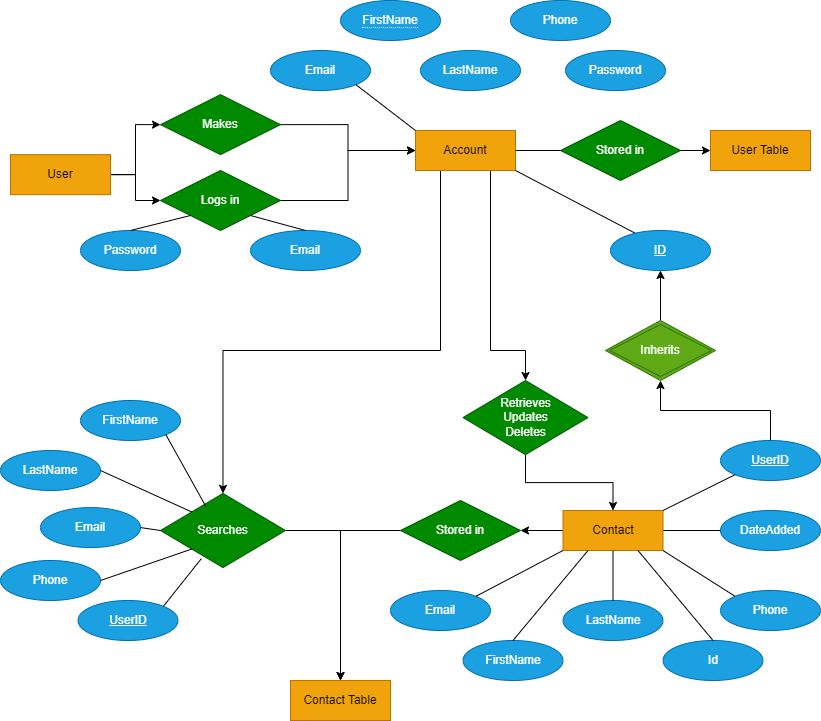

The diagram above was exported from draw.io. Its source (the exported page's mxGraphModel, read from the mxfile embedded in the PNG):
<mxGraphModel dx="1050" dy="549" grid="1" gridSize="10" guides="1" tooltips="1" connect="1" arrows="1" fold="1" page="1" pageScale="1" pageWidth="850" pageHeight="1100" math="0" shadow="0" extFonts="Permanent Marker^https://fonts.googleapis.com/css?family=Permanent+Marker">
  <root>
    <mxCell id="0" />
    <mxCell id="1" parent="0" />
    <mxCell id="1Xf7fbBkaFYpPVQfP7VX-22" style="edgeStyle=none;rounded=0;orthogonalLoop=1;jettySize=auto;html=1;exitX=0;exitY=0;exitDx=0;exitDy=0;" parent="1" edge="1">
      <mxGeometry relative="1" as="geometry">
        <mxPoint x="154.64466094067257" y="109.99786437626905" as="sourcePoint" />
        <mxPoint x="154.64466094067257" y="109.99786437626905" as="targetPoint" />
      </mxGeometry>
    </mxCell>
    <mxCell id="1Xf7fbBkaFYpPVQfP7VX-94" style="edgeStyle=orthogonalEdgeStyle;rounded=0;orthogonalLoop=1;jettySize=auto;html=1;exitX=1;exitY=0.5;exitDx=0;exitDy=0;entryX=0;entryY=0.5;entryDx=0;entryDy=0;" parent="1" source="1Xf7fbBkaFYpPVQfP7VX-29" target="1Xf7fbBkaFYpPVQfP7VX-32" edge="1">
      <mxGeometry relative="1" as="geometry" />
    </mxCell>
    <mxCell id="1Xf7fbBkaFYpPVQfP7VX-95" style="edgeStyle=orthogonalEdgeStyle;rounded=0;orthogonalLoop=1;jettySize=auto;html=1;exitX=1;exitY=0.5;exitDx=0;exitDy=0;entryX=0;entryY=0.5;entryDx=0;entryDy=0;" parent="1" source="1Xf7fbBkaFYpPVQfP7VX-29" target="1Xf7fbBkaFYpPVQfP7VX-30" edge="1">
      <mxGeometry relative="1" as="geometry" />
    </mxCell>
    <mxCell id="1Xf7fbBkaFYpPVQfP7VX-29" value="User" style="whiteSpace=wrap;html=1;align=center;fillColor=#f0a30a;strokeColor=#BD7000;fontColor=#000000;" parent="1" vertex="1">
      <mxGeometry x="20" y="184.14" width="100" height="40" as="geometry" />
    </mxCell>
    <mxCell id="1Xf7fbBkaFYpPVQfP7VX-148" style="edgeStyle=orthogonalEdgeStyle;rounded=0;orthogonalLoop=1;jettySize=auto;html=1;exitX=1;exitY=0.5;exitDx=0;exitDy=0;entryX=0;entryY=0.5;entryDx=0;entryDy=0;" parent="1" source="1Xf7fbBkaFYpPVQfP7VX-30" target="1Xf7fbBkaFYpPVQfP7VX-31" edge="1">
      <mxGeometry relative="1" as="geometry" />
    </mxCell>
    <mxCell id="1Xf7fbBkaFYpPVQfP7VX-30" value="Logs in" style="shape=rhombus;perimeter=rhombusPerimeter;whiteSpace=wrap;html=1;align=center;fillColor=#008a00;strokeColor=#005700;fontColor=#ffffff;" parent="1" vertex="1">
      <mxGeometry x="170" y="200" width="120" height="60" as="geometry" />
    </mxCell>
    <mxCell id="1Xf7fbBkaFYpPVQfP7VX-174" style="edgeStyle=orthogonalEdgeStyle;rounded=0;orthogonalLoop=1;jettySize=auto;html=1;exitX=0.25;exitY=1;exitDx=0;exitDy=0;entryX=0.5;entryY=0;entryDx=0;entryDy=0;" parent="1" source="1Xf7fbBkaFYpPVQfP7VX-31" target="1Xf7fbBkaFYpPVQfP7VX-104" edge="1">
      <mxGeometry relative="1" as="geometry">
        <Array as="points">
          <mxPoint x="450" y="380" />
          <mxPoint x="233" y="380" />
        </Array>
      </mxGeometry>
    </mxCell>
    <mxCell id="1Xf7fbBkaFYpPVQfP7VX-175" style="edgeStyle=orthogonalEdgeStyle;rounded=0;orthogonalLoop=1;jettySize=auto;html=1;exitX=0.75;exitY=1;exitDx=0;exitDy=0;entryX=0.5;entryY=0;entryDx=0;entryDy=0;" parent="1" source="1Xf7fbBkaFYpPVQfP7VX-31" target="1Xf7fbBkaFYpPVQfP7VX-73" edge="1">
      <mxGeometry relative="1" as="geometry">
        <Array as="points">
          <mxPoint x="500" y="380" />
          <mxPoint x="535" y="380" />
        </Array>
      </mxGeometry>
    </mxCell>
    <mxCell id="1Xf7fbBkaFYpPVQfP7VX-31" value="Account" style="whiteSpace=wrap;html=1;align=center;fillColor=#f0a30a;strokeColor=#BD7000;fontColor=#000000;" parent="1" vertex="1">
      <mxGeometry x="425" y="160" width="100" height="40" as="geometry" />
    </mxCell>
    <mxCell id="1Xf7fbBkaFYpPVQfP7VX-146" style="edgeStyle=orthogonalEdgeStyle;rounded=0;orthogonalLoop=1;jettySize=auto;html=1;exitX=1;exitY=0.5;exitDx=0;exitDy=0;entryX=0;entryY=0.5;entryDx=0;entryDy=0;" parent="1" source="1Xf7fbBkaFYpPVQfP7VX-32" target="1Xf7fbBkaFYpPVQfP7VX-31" edge="1">
      <mxGeometry relative="1" as="geometry" />
    </mxCell>
    <mxCell id="1Xf7fbBkaFYpPVQfP7VX-32" value="Makes" style="shape=rhombus;perimeter=rhombusPerimeter;whiteSpace=wrap;html=1;align=center;fillColor=#008a00;strokeColor=#005700;fontColor=#ffffff;" parent="1" vertex="1">
      <mxGeometry x="170" y="124.14" width="120" height="60" as="geometry" />
    </mxCell>
    <mxCell id="1Xf7fbBkaFYpPVQfP7VX-34" value="User Table" style="whiteSpace=wrap;html=1;align=center;fillColor=#f0a30a;strokeColor=#BD7000;fontColor=#000000;" parent="1" vertex="1">
      <mxGeometry x="720" y="160" width="100" height="40" as="geometry" />
    </mxCell>
    <mxCell id="1Xf7fbBkaFYpPVQfP7VX-36" value="&lt;span style=&quot;border-bottom: 1px dotted&quot;&gt;FirstName&lt;/span&gt;" style="ellipse;whiteSpace=wrap;html=1;align=center;fillColor=#1ba1e2;strokeColor=#006EAF;fontColor=#ffffff;" parent="1" vertex="1">
      <mxGeometry x="350" y="30" width="100" height="40" as="geometry" />
    </mxCell>
    <mxCell id="1Xf7fbBkaFYpPVQfP7VX-37" value="LastName" style="ellipse;whiteSpace=wrap;html=1;align=center;fillColor=#1ba1e2;strokeColor=#006EAF;fontColor=#ffffff;" parent="1" vertex="1">
      <mxGeometry x="430" y="80" width="100" height="40" as="geometry" />
    </mxCell>
    <mxCell id="1Xf7fbBkaFYpPVQfP7VX-39" value="Email" style="ellipse;whiteSpace=wrap;html=1;align=center;fillColor=#1ba1e2;strokeColor=#006EAF;fontColor=#ffffff;" parent="1" vertex="1">
      <mxGeometry x="280" y="79.99999999999999" width="100" height="40" as="geometry" />
    </mxCell>
    <mxCell id="1Xf7fbBkaFYpPVQfP7VX-40" value="Password" style="ellipse;whiteSpace=wrap;html=1;align=center;fillColor=#1ba1e2;strokeColor=#006EAF;fontColor=#ffffff;" parent="1" vertex="1">
      <mxGeometry x="575" y="80" width="100" height="40" as="geometry" />
    </mxCell>
    <mxCell id="1Xf7fbBkaFYpPVQfP7VX-41" value="Phone" style="ellipse;whiteSpace=wrap;html=1;align=center;fillColor=#1ba1e2;strokeColor=#006EAF;fontColor=#ffffff;" parent="1" vertex="1">
      <mxGeometry x="520" y="29.999999999999986" width="100" height="40" as="geometry" />
    </mxCell>
    <mxCell id="1Xf7fbBkaFYpPVQfP7VX-55" value="Email" style="ellipse;whiteSpace=wrap;html=1;align=center;fillColor=#1ba1e2;strokeColor=#006EAF;fontColor=#ffffff;" parent="1" vertex="1">
      <mxGeometry x="260" y="260" width="110" height="40" as="geometry" />
    </mxCell>
    <mxCell id="1Xf7fbBkaFYpPVQfP7VX-56" value="Password" style="ellipse;whiteSpace=wrap;html=1;align=center;fillColor=#1ba1e2;strokeColor=#006EAF;fontColor=#ffffff;" parent="1" vertex="1">
      <mxGeometry x="90" y="260" width="100" height="40" as="geometry" />
    </mxCell>
    <mxCell id="1Xf7fbBkaFYpPVQfP7VX-60" value="" style="endArrow=none;html=1;rounded=0;entryX=1;entryY=1;entryDx=0;entryDy=0;exitX=0;exitY=0;exitDx=0;exitDy=0;" parent="1" source="1Xf7fbBkaFYpPVQfP7VX-31" target="1Xf7fbBkaFYpPVQfP7VX-39" edge="1">
      <mxGeometry width="50" height="50" relative="1" as="geometry">
        <mxPoint x="390" y="284.14" as="sourcePoint" />
        <mxPoint x="440" y="234.14" as="targetPoint" />
      </mxGeometry>
    </mxCell>
    <mxCell id="1Xf7fbBkaFYpPVQfP7VX-67" value="" style="endArrow=none;html=1;rounded=0;exitX=1;exitY=1;exitDx=0;exitDy=0;entryX=0.252;entryY=0.075;entryDx=0;entryDy=0;entryPerimeter=0;" parent="1" source="1Xf7fbBkaFYpPVQfP7VX-31" target="1Xf7fbBkaFYpPVQfP7VX-79" edge="1">
      <mxGeometry width="50" height="50" relative="1" as="geometry">
        <mxPoint x="430" y="204.14" as="sourcePoint" />
        <mxPoint x="545" y="260.14" as="targetPoint" />
      </mxGeometry>
    </mxCell>
    <mxCell id="1Xf7fbBkaFYpPVQfP7VX-85" style="edgeStyle=orthogonalEdgeStyle;rounded=0;orthogonalLoop=1;jettySize=auto;html=1;exitX=0.5;exitY=1;exitDx=0;exitDy=0;entryX=0.5;entryY=0;entryDx=0;entryDy=0;" parent="1" source="1Xf7fbBkaFYpPVQfP7VX-73" target="1Xf7fbBkaFYpPVQfP7VX-76" edge="1">
      <mxGeometry relative="1" as="geometry" />
    </mxCell>
    <mxCell id="1Xf7fbBkaFYpPVQfP7VX-73" value="Retrieves&lt;br&gt;Updates&lt;br&gt;Deletes" style="shape=rhombus;perimeter=rhombusPerimeter;whiteSpace=wrap;html=1;align=center;fillColor=#008a00;strokeColor=#005700;fontColor=#ffffff;" parent="1" vertex="1">
      <mxGeometry x="472.5" y="410" width="125" height="74.14" as="geometry" />
    </mxCell>
    <mxCell id="1Xf7fbBkaFYpPVQfP7VX-118" style="edgeStyle=orthogonalEdgeStyle;rounded=0;orthogonalLoop=1;jettySize=auto;html=1;exitX=0;exitY=0.5;exitDx=0;exitDy=0;" parent="1" source="1Xf7fbBkaFYpPVQfP7VX-76" target="1Xf7fbBkaFYpPVQfP7VX-77" edge="1">
      <mxGeometry relative="1" as="geometry" />
    </mxCell>
    <mxCell id="1Xf7fbBkaFYpPVQfP7VX-76" value="Contact" style="whiteSpace=wrap;html=1;align=center;fillColor=#f0a30a;strokeColor=#BD7000;fontColor=#000000;" parent="1" vertex="1">
      <mxGeometry x="572.5" y="540" width="100" height="40" as="geometry" />
    </mxCell>
    <mxCell id="1Xf7fbBkaFYpPVQfP7VX-172" style="edgeStyle=orthogonalEdgeStyle;rounded=0;orthogonalLoop=1;jettySize=auto;html=1;exitX=0;exitY=0.5;exitDx=0;exitDy=0;entryX=0.5;entryY=0;entryDx=0;entryDy=0;" parent="1" source="1Xf7fbBkaFYpPVQfP7VX-77" target="1Xf7fbBkaFYpPVQfP7VX-171" edge="1">
      <mxGeometry relative="1" as="geometry" />
    </mxCell>
    <mxCell id="1Xf7fbBkaFYpPVQfP7VX-77" value="Stored in" style="shape=rhombus;perimeter=rhombusPerimeter;whiteSpace=wrap;html=1;align=center;fillColor=#008a00;strokeColor=#005700;fontColor=#ffffff;" parent="1" vertex="1">
      <mxGeometry x="410" y="530" width="120" height="60" as="geometry" />
    </mxCell>
    <mxCell id="1Xf7fbBkaFYpPVQfP7VX-79" value="ID" style="ellipse;whiteSpace=wrap;html=1;align=center;fontStyle=4;fillColor=#1ba1e2;strokeColor=#006EAF;fontColor=#ffffff;" parent="1" vertex="1">
      <mxGeometry x="620" y="260" width="100" height="40" as="geometry" />
    </mxCell>
    <mxCell id="1Xf7fbBkaFYpPVQfP7VX-82" value="" style="endArrow=none;html=1;rounded=0;exitX=1;exitY=1;exitDx=0;exitDy=0;entryX=0.5;entryY=0;entryDx=0;entryDy=0;" parent="1" source="1Xf7fbBkaFYpPVQfP7VX-30" target="1Xf7fbBkaFYpPVQfP7VX-55" edge="1">
      <mxGeometry relative="1" as="geometry">
        <mxPoint x="420" y="290" as="sourcePoint" />
        <mxPoint x="580" y="290" as="targetPoint" />
      </mxGeometry>
    </mxCell>
    <mxCell id="1Xf7fbBkaFYpPVQfP7VX-83" value="" style="endArrow=none;html=1;rounded=0;exitX=0;exitY=1;exitDx=0;exitDy=0;entryX=0.5;entryY=0;entryDx=0;entryDy=0;" parent="1" source="1Xf7fbBkaFYpPVQfP7VX-30" target="1Xf7fbBkaFYpPVQfP7VX-56" edge="1">
      <mxGeometry relative="1" as="geometry">
        <mxPoint x="420" y="290" as="sourcePoint" />
        <mxPoint x="580" y="290" as="targetPoint" />
      </mxGeometry>
    </mxCell>
    <mxCell id="1Xf7fbBkaFYpPVQfP7VX-125" style="edgeStyle=orthogonalEdgeStyle;rounded=0;orthogonalLoop=1;jettySize=auto;html=1;exitX=0.5;exitY=0;exitDx=0;exitDy=0;entryX=0.5;entryY=1;entryDx=0;entryDy=0;" parent="1" source="1Xf7fbBkaFYpPVQfP7VX-86" target="1Xf7fbBkaFYpPVQfP7VX-79" edge="1">
      <mxGeometry relative="1" as="geometry" />
    </mxCell>
    <mxCell id="1Xf7fbBkaFYpPVQfP7VX-86" value="Inherits" style="shape=rhombus;double=1;perimeter=rhombusPerimeter;whiteSpace=wrap;html=1;align=center;fillColor=#60a917;strokeColor=#2D7600;fontColor=#ffffff;" parent="1" vertex="1">
      <mxGeometry x="615" y="350" width="110" height="60" as="geometry" />
    </mxCell>
    <mxCell id="1Xf7fbBkaFYpPVQfP7VX-126" style="edgeStyle=orthogonalEdgeStyle;rounded=0;orthogonalLoop=1;jettySize=auto;html=1;exitX=0.5;exitY=0;exitDx=0;exitDy=0;entryX=0.5;entryY=1;entryDx=0;entryDy=0;" parent="1" source="1Xf7fbBkaFYpPVQfP7VX-91" target="1Xf7fbBkaFYpPVQfP7VX-86" edge="1">
      <mxGeometry relative="1" as="geometry" />
    </mxCell>
    <mxCell id="1Xf7fbBkaFYpPVQfP7VX-91" value="UserID" style="ellipse;whiteSpace=wrap;html=1;align=center;fontStyle=4;fillColor=#1ba1e2;strokeColor=#006EAF;fontColor=#ffffff;" parent="1" vertex="1">
      <mxGeometry x="730" y="470" width="100" height="40" as="geometry" />
    </mxCell>
    <mxCell id="1Xf7fbBkaFYpPVQfP7VX-98" value="" style="edgeStyle=none;rounded=0;orthogonalLoop=1;jettySize=auto;html=1;exitX=1;exitY=0.5;exitDx=0;exitDy=0;entryX=0;entryY=0.5;entryDx=0;entryDy=0;endArrow=none;" parent="1" source="1Xf7fbBkaFYpPVQfP7VX-31" target="1Xf7fbBkaFYpPVQfP7VX-33" edge="1">
      <mxGeometry relative="1" as="geometry">
        <mxPoint x="520" y="204" as="sourcePoint" />
        <mxPoint x="670" y="204.14" as="targetPoint" />
      </mxGeometry>
    </mxCell>
    <mxCell id="1Xf7fbBkaFYpPVQfP7VX-99" style="edgeStyle=orthogonalEdgeStyle;rounded=0;orthogonalLoop=1;jettySize=auto;html=1;exitX=1;exitY=0.5;exitDx=0;exitDy=0;entryX=0;entryY=0.5;entryDx=0;entryDy=0;" parent="1" source="1Xf7fbBkaFYpPVQfP7VX-33" target="1Xf7fbBkaFYpPVQfP7VX-34" edge="1">
      <mxGeometry relative="1" as="geometry" />
    </mxCell>
    <mxCell id="1Xf7fbBkaFYpPVQfP7VX-33" value="Stored in" style="shape=rhombus;perimeter=rhombusPerimeter;whiteSpace=wrap;html=1;align=center;fillColor=#008a00;strokeColor=#005700;fontColor=#ffffff;" parent="1" vertex="1">
      <mxGeometry x="570" y="150" width="120" height="60" as="geometry" />
    </mxCell>
    <mxCell id="1Xf7fbBkaFYpPVQfP7VX-173" style="edgeStyle=orthogonalEdgeStyle;rounded=0;orthogonalLoop=1;jettySize=auto;html=1;exitX=1;exitY=0.5;exitDx=0;exitDy=0;entryX=0.5;entryY=0;entryDx=0;entryDy=0;" parent="1" source="1Xf7fbBkaFYpPVQfP7VX-104" target="1Xf7fbBkaFYpPVQfP7VX-171" edge="1">
      <mxGeometry relative="1" as="geometry" />
    </mxCell>
    <mxCell id="1Xf7fbBkaFYpPVQfP7VX-104" value="Searches" style="shape=rhombus;perimeter=rhombusPerimeter;whiteSpace=wrap;html=1;align=center;fillColor=#008a00;strokeColor=#005700;fontColor=#ffffff;" parent="1" vertex="1">
      <mxGeometry x="170" y="522.93" width="125" height="74.14" as="geometry" />
    </mxCell>
    <mxCell id="1Xf7fbBkaFYpPVQfP7VX-110" value="FirstName" style="ellipse;whiteSpace=wrap;html=1;align=center;fillColor=#1ba1e2;fontColor=#ffffff;strokeColor=#006EAF;" parent="1" vertex="1">
      <mxGeometry x="472.5" y="670" width="100" height="40" as="geometry" />
    </mxCell>
    <mxCell id="1Xf7fbBkaFYpPVQfP7VX-111" value="LastName" style="ellipse;whiteSpace=wrap;html=1;align=center;fillColor=#1ba1e2;fontColor=#ffffff;strokeColor=#006EAF;" parent="1" vertex="1">
      <mxGeometry x="572.5" y="630" width="100" height="40" as="geometry" />
    </mxCell>
    <mxCell id="1Xf7fbBkaFYpPVQfP7VX-112" value="Email" style="ellipse;whiteSpace=wrap;html=1;align=center;fillColor=#1ba1e2;strokeColor=#006EAF;fontColor=#ffffff;" parent="1" vertex="1">
      <mxGeometry x="400" y="620" width="100" height="40" as="geometry" />
    </mxCell>
    <mxCell id="1Xf7fbBkaFYpPVQfP7VX-113" value="Phone" style="ellipse;whiteSpace=wrap;html=1;align=center;fillColor=#1ba1e2;fontColor=#ffffff;strokeColor=#006EAF;" parent="1" vertex="1">
      <mxGeometry x="730" y="620" width="100" height="40" as="geometry" />
    </mxCell>
    <mxCell id="1Xf7fbBkaFYpPVQfP7VX-114" value="DateAdded" style="ellipse;whiteSpace=wrap;html=1;align=center;fillColor=#1ba1e2;fontColor=#ffffff;strokeColor=#006EAF;" parent="1" vertex="1">
      <mxGeometry x="730" y="540" width="100" height="40" as="geometry" />
    </mxCell>
    <mxCell id="1Xf7fbBkaFYpPVQfP7VX-115" value="Id&lt;br&gt;" style="ellipse;whiteSpace=wrap;html=1;align=center;fillColor=#1ba1e2;fontColor=#ffffff;strokeColor=#006EAF;" parent="1" vertex="1">
      <mxGeometry x="672.5" y="670" width="100" height="40" as="geometry" />
    </mxCell>
    <mxCell id="1Xf7fbBkaFYpPVQfP7VX-129" value="" style="endArrow=none;html=1;rounded=0;exitX=0.5;exitY=0;exitDx=0;exitDy=0;entryX=0.25;entryY=1;entryDx=0;entryDy=0;" parent="1" source="1Xf7fbBkaFYpPVQfP7VX-110" target="1Xf7fbBkaFYpPVQfP7VX-76" edge="1">
      <mxGeometry relative="1" as="geometry">
        <mxPoint x="420" y="640" as="sourcePoint" />
        <mxPoint x="580" y="640" as="targetPoint" />
      </mxGeometry>
    </mxCell>
    <mxCell id="1Xf7fbBkaFYpPVQfP7VX-131" value="" style="endArrow=none;html=1;rounded=0;entryX=0.5;entryY=0;entryDx=0;entryDy=0;exitX=0.5;exitY=1;exitDx=0;exitDy=0;" parent="1" source="1Xf7fbBkaFYpPVQfP7VX-76" target="1Xf7fbBkaFYpPVQfP7VX-111" edge="1">
      <mxGeometry relative="1" as="geometry">
        <mxPoint x="430" y="650" as="sourcePoint" />
        <mxPoint x="590" y="650" as="targetPoint" />
      </mxGeometry>
    </mxCell>
    <mxCell id="1Xf7fbBkaFYpPVQfP7VX-132" value="" style="endArrow=none;html=1;rounded=0;entryX=0.75;entryY=1;entryDx=0;entryDy=0;exitX=0.5;exitY=0;exitDx=0;exitDy=0;" parent="1" source="1Xf7fbBkaFYpPVQfP7VX-115" target="1Xf7fbBkaFYpPVQfP7VX-76" edge="1">
      <mxGeometry relative="1" as="geometry">
        <mxPoint x="440" y="660" as="sourcePoint" />
        <mxPoint x="600" y="660" as="targetPoint" />
      </mxGeometry>
    </mxCell>
    <mxCell id="1Xf7fbBkaFYpPVQfP7VX-133" value="" style="endArrow=none;html=1;rounded=0;entryX=1;entryY=1;entryDx=0;entryDy=0;exitX=0;exitY=0;exitDx=0;exitDy=0;" parent="1" source="1Xf7fbBkaFYpPVQfP7VX-113" target="1Xf7fbBkaFYpPVQfP7VX-76" edge="1">
      <mxGeometry relative="1" as="geometry">
        <mxPoint x="450" y="670" as="sourcePoint" />
        <mxPoint x="610" y="670" as="targetPoint" />
      </mxGeometry>
    </mxCell>
    <mxCell id="1Xf7fbBkaFYpPVQfP7VX-135" value="" style="endArrow=none;html=1;rounded=0;entryX=0;entryY=1;entryDx=0;entryDy=0;exitX=1;exitY=0;exitDx=0;exitDy=0;" parent="1" source="1Xf7fbBkaFYpPVQfP7VX-112" target="1Xf7fbBkaFYpPVQfP7VX-76" edge="1">
      <mxGeometry relative="1" as="geometry">
        <mxPoint x="460" y="680" as="sourcePoint" />
        <mxPoint x="620" y="680" as="targetPoint" />
      </mxGeometry>
    </mxCell>
    <mxCell id="1Xf7fbBkaFYpPVQfP7VX-136" value="" style="endArrow=none;html=1;rounded=0;exitX=1;exitY=0.5;exitDx=0;exitDy=0;entryX=0;entryY=0.5;entryDx=0;entryDy=0;" parent="1" source="1Xf7fbBkaFYpPVQfP7VX-76" target="1Xf7fbBkaFYpPVQfP7VX-114" edge="1">
      <mxGeometry relative="1" as="geometry">
        <mxPoint x="470" y="690" as="sourcePoint" />
        <mxPoint x="630" y="690" as="targetPoint" />
      </mxGeometry>
    </mxCell>
    <mxCell id="1Xf7fbBkaFYpPVQfP7VX-137" value="" style="endArrow=none;html=1;rounded=0;entryX=0;entryY=1;entryDx=0;entryDy=0;exitX=1;exitY=0;exitDx=0;exitDy=0;" parent="1" source="1Xf7fbBkaFYpPVQfP7VX-76" target="1Xf7fbBkaFYpPVQfP7VX-91" edge="1">
      <mxGeometry relative="1" as="geometry">
        <mxPoint x="480" y="700" as="sourcePoint" />
        <mxPoint x="640" y="700" as="targetPoint" />
      </mxGeometry>
    </mxCell>
    <mxCell id="1Xf7fbBkaFYpPVQfP7VX-141" value="FirstName" style="ellipse;whiteSpace=wrap;html=1;align=center;fillColor=#1ba1e2;fontColor=#ffffff;strokeColor=#006EAF;" parent="1" vertex="1">
      <mxGeometry x="90" y="430" width="100" height="40" as="geometry" />
    </mxCell>
    <mxCell id="1Xf7fbBkaFYpPVQfP7VX-142" value="UserID" style="ellipse;whiteSpace=wrap;html=1;align=center;fontStyle=4;fillColor=#1ba1e2;strokeColor=#006EAF;fontColor=#ffffff;" parent="1" vertex="1">
      <mxGeometry x="87.5" y="630" width="100" height="40" as="geometry" />
    </mxCell>
    <mxCell id="1Xf7fbBkaFYpPVQfP7VX-143" value="LastName" style="ellipse;whiteSpace=wrap;html=1;align=center;fillColor=#1ba1e2;fontColor=#ffffff;strokeColor=#006EAF;" parent="1" vertex="1">
      <mxGeometry x="10" y="480" width="100" height="40" as="geometry" />
    </mxCell>
    <mxCell id="1Xf7fbBkaFYpPVQfP7VX-144" value="Email" style="ellipse;whiteSpace=wrap;html=1;align=center;fillColor=#1ba1e2;strokeColor=#006EAF;fontColor=#ffffff;" parent="1" vertex="1">
      <mxGeometry x="50" y="537.0699999999999" width="100" height="40" as="geometry" />
    </mxCell>
    <mxCell id="1Xf7fbBkaFYpPVQfP7VX-149" value="Phone" style="ellipse;whiteSpace=wrap;html=1;align=center;fillColor=#1ba1e2;fontColor=#ffffff;strokeColor=#006EAF;" parent="1" vertex="1">
      <mxGeometry x="10" y="590" width="100" height="40" as="geometry" />
    </mxCell>
    <mxCell id="1Xf7fbBkaFYpPVQfP7VX-154" style="edgeStyle=orthogonalEdgeStyle;rounded=0;orthogonalLoop=1;jettySize=auto;html=1;exitX=0.5;exitY=1;exitDx=0;exitDy=0;" parent="1" source="1Xf7fbBkaFYpPVQfP7VX-144" target="1Xf7fbBkaFYpPVQfP7VX-144" edge="1">
      <mxGeometry relative="1" as="geometry" />
    </mxCell>
    <mxCell id="1Xf7fbBkaFYpPVQfP7VX-156" value="" style="endArrow=none;html=1;rounded=0;entryX=0;entryY=0;entryDx=0;entryDy=0;exitX=1;exitY=0.5;exitDx=0;exitDy=0;" parent="1" source="1Xf7fbBkaFYpPVQfP7VX-143" target="1Xf7fbBkaFYpPVQfP7VX-104" edge="1">
      <mxGeometry relative="1" as="geometry">
        <mxPoint x="270" y="470" as="sourcePoint" />
        <mxPoint x="430" y="470" as="targetPoint" />
      </mxGeometry>
    </mxCell>
    <mxCell id="1Xf7fbBkaFYpPVQfP7VX-157" value="" style="endArrow=none;html=1;rounded=0;entryX=1;entryY=1;entryDx=0;entryDy=0;exitX=0.362;exitY=0.173;exitDx=0;exitDy=0;exitPerimeter=0;" parent="1" source="1Xf7fbBkaFYpPVQfP7VX-104" target="1Xf7fbBkaFYpPVQfP7VX-141" edge="1">
      <mxGeometry relative="1" as="geometry">
        <mxPoint x="280" y="480" as="sourcePoint" />
        <mxPoint x="440" y="480" as="targetPoint" />
      </mxGeometry>
    </mxCell>
    <mxCell id="1Xf7fbBkaFYpPVQfP7VX-158" value="" style="endArrow=none;html=1;rounded=0;exitX=1;exitY=0.5;exitDx=0;exitDy=0;entryX=0;entryY=0.5;entryDx=0;entryDy=0;" parent="1" source="1Xf7fbBkaFYpPVQfP7VX-144" target="1Xf7fbBkaFYpPVQfP7VX-104" edge="1">
      <mxGeometry relative="1" as="geometry">
        <mxPoint x="290" y="490" as="sourcePoint" />
        <mxPoint x="450" y="490" as="targetPoint" />
      </mxGeometry>
    </mxCell>
    <mxCell id="1Xf7fbBkaFYpPVQfP7VX-160" value="" style="endArrow=none;html=1;rounded=0;exitX=1;exitY=0.5;exitDx=0;exitDy=0;entryX=0;entryY=1;entryDx=0;entryDy=0;" parent="1" source="1Xf7fbBkaFYpPVQfP7VX-149" target="1Xf7fbBkaFYpPVQfP7VX-104" edge="1">
      <mxGeometry relative="1" as="geometry">
        <mxPoint x="300" y="500" as="sourcePoint" />
        <mxPoint x="460" y="500" as="targetPoint" />
      </mxGeometry>
    </mxCell>
    <mxCell id="1Xf7fbBkaFYpPVQfP7VX-161" value="" style="endArrow=none;html=1;rounded=0;exitX=1;exitY=0;exitDx=0;exitDy=0;entryX=0.327;entryY=0.879;entryDx=0;entryDy=0;entryPerimeter=0;" parent="1" source="1Xf7fbBkaFYpPVQfP7VX-142" target="1Xf7fbBkaFYpPVQfP7VX-104" edge="1">
      <mxGeometry relative="1" as="geometry">
        <mxPoint x="310" y="510" as="sourcePoint" />
        <mxPoint x="470" y="510" as="targetPoint" />
      </mxGeometry>
    </mxCell>
    <mxCell id="1Xf7fbBkaFYpPVQfP7VX-171" value="Contact Table" style="whiteSpace=wrap;html=1;align=center;fillColor=#f0a30a;strokeColor=#BD7000;fontColor=#000000;" parent="1" vertex="1">
      <mxGeometry x="300" y="710" width="100" height="40" as="geometry" />
    </mxCell>
  </root>
</mxGraphModel>